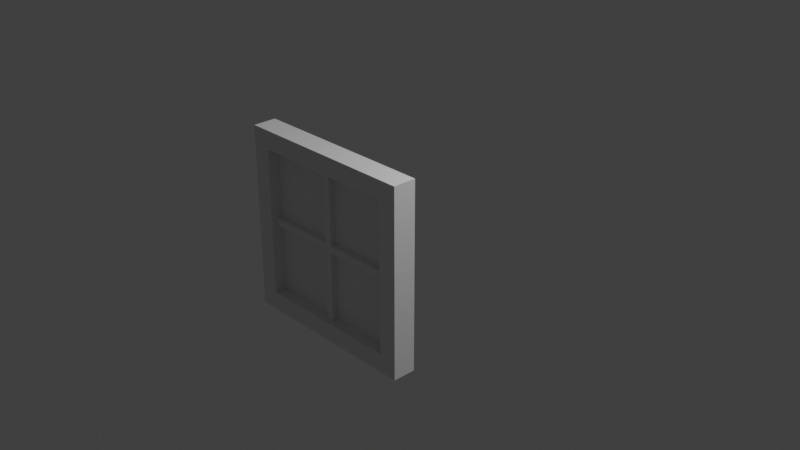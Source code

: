 # Source: multidecor_window_segment_with_thin_slats.blend  (saved by Blender 3.0.42; exported with 4.5.12 LTS)
import bpy
from mathutils import Matrix  # noqa: F401  (used for matrix-valued properties, if any)

bpy.ops.wm.read_factory_settings(use_empty=True)
scene = bpy.context.scene
scene.name = 'Scene'

# ---- collections
col_collection = bpy.data.collections.new('Collection'); scene.collection.children.link(col_collection)

# ---- materials (node trees are filled in below, after node groups)
mat_material = bpy.data.materials.new('Material')
mat_material.alpha_threshold = 0.0
mat_material.use_transparent_shadow = False
mat_material.line_color = (0.0, 0.0, 0.0, 1.0)
mat_material_001 = bpy.data.materials.new('Material.001')
mat_material_001.use_transparent_shadow = False

# ---- material node trees
mat_material.use_nodes = True; mat_material.node_tree.nodes.clear()
_N = mat_material.node_tree.nodes; _L = mat_material.node_tree.links
n0 = _N.new('ShaderNodeOutputMaterial'); n0.name = 'Material Output'; n0.location = (300, 300)
n1 = _N.new('ShaderNodeBsdfPrincipled'); n1.name = 'Principled BSDF'; n1.location = (10, 300)
n1.distribution = 'GGX'
n1.subsurface_method = 'RANDOM_WALK_SKIN'
n1.inputs[2].default_value = 0.4
n1.inputs[3].default_value = 1.45
n1.inputs[27].default_value = (0.0, 0.0, 0.0, 1.0)
n1.inputs[28].default_value = 1.0
_L.new(n1.outputs[0], n0.inputs[0])
n0.is_active_output = True
mat_material_001.use_nodes = True; mat_material_001.node_tree.nodes.clear()
_N = mat_material_001.node_tree.nodes; _L = mat_material_001.node_tree.links
n0 = _N.new('ShaderNodeBsdfPrincipled'); n0.name = 'Principled BSDF'; n0.location = (10, 300)
n0.distribution = 'GGX'
n0.subsurface_method = 'RANDOM_WALK_SKIN'
n0.inputs[3].default_value = 1.45
n0.inputs[27].default_value = (0.0, 0.0, 0.0, 1.0)
n0.inputs[28].default_value = 1.0
n1 = _N.new('ShaderNodeOutputMaterial'); n1.name = 'Material Output'; n1.location = (300, 300)
_L.new(n0.outputs[0], n1.inputs[0])
n1.is_active_output = True

# ---- world
world_world = bpy.data.worlds.new('World'); scene.world = world_world
world_world.use_nodes = True; world_world.node_tree.nodes.clear()
_N = world_world.node_tree.nodes; _L = world_world.node_tree.links
n0 = _N.new('ShaderNodeOutputWorld'); n0.name = 'World Output'; n0.location = (300, 300)
n1 = _N.new('ShaderNodeBackground'); n1.name = 'Background'; n1.location = (10, 300)
n1.inputs[0].default_value = (0.05088, 0.05088, 0.05088, 1.0)
_L.new(n1.outputs[0], n0.inputs[0])
n0.is_active_output = True
world_world.color = (0.05088, 0.05088, 0.05088)
world_world.use_sun_shadow = False
world_world.sun_shadow_jitter_overblur = 0.0

# ---- cameras
cam_camera = bpy.data.cameras.new('Camera')
cam_camera.clip_end = 100.0
cam_camera.ortho_scale = 7.314

# ---- lights
light_light = bpy.data.lights.new('Light', 'POINT')
light_light.transmission_factor = 0.0
light_light.energy = 1000.0
light_light.shadow_soft_size = 0.1
light_light.shadow_maximum_resolution = 0.006
light_light.use_absolute_resolution = True

# ---- meshes
me_cube = bpy.data.meshes.new('Cube')
me_cube.from_pydata([(1.0, -0.75, 1.0), (1.0, -0.75, -1.0), (1.0, -1.0, 1.0), (1.0, -1.0, -1.0), (-1.0, -0.75, 1.0), (-1.0, -0.75, -1.0), (-1.0, -1.0, 1.0), (-1.0, -1.0, -1.0), (0.8, -0.75, 0.8), (0.8, -0.75, -0.8), (0.8, -1.0, 0.8), (0.8, -1.0, -0.8), (-0.8, -0.75, 0.8), (-0.8, -0.75, -0.8), (-0.8, -1.0, 0.8), (-0.8, -1.0, -0.8), (-0.8, -0.875, -0.8), (0.8, -0.875, 0.8), (-0.8, -0.875, 0.8), (0.8, -0.875, -0.8), (0.04, -1.0, 1.0), (-0.04, -1.0, 1.0), (-0.04, -0.75, 1.0), (0.04, -0.75, 1.0), (0.04, -0.94, 0.8), (-0.04, -0.94, 0.8), (-0.04, -0.81, 0.8), (0.04, -0.81, 0.8), (-0.04, -0.875, 0.8), (0.04, -0.875, 0.8), (0.04, -0.75, -1.0), (-0.04, -0.75, -1.0), (-0.04, -1.0, -1.0), (0.04, -1.0, -1.0), (0.04, -0.81, -0.8), (-0.04, -0.81, -0.8), (-0.04, -0.94, -0.8), (0.04, -0.94, -0.8), (0.04, -0.875, -0.8), (-0.04, -0.875, -0.8), (-1.0, -1.0, -0.04), (-1.0, -1.0, 0.04), (-1.0, -0.75, 0.04), (-1.0, -0.75, -0.04), (-0.8, -0.94, 0.04), (-0.8, -0.94, -0.04), (-0.8, -0.81, -0.04), (-0.8, -0.81, 0.04), (-0.8, -0.875, 0.04), (-0.8, -0.875, -0.04), (1.0, -0.75, 0.04), (1.0, -0.75, -0.04), (1.0, -1.0, 0.04), (1.0, -1.0, -0.04), (0.8, -0.81, 0.04), (0.8, -0.81, -0.04), (0.8, -0.94, -0.04), (0.8, -0.94, 0.04), (0.8, -0.875, 0.04), (0.8, -0.875, -0.04), (0.04, -1.0, 0.8), (-0.04, -1.0, 0.8), (-0.04, -1.0, -0.8), (0.04, -1.0, -0.8), (-0.8, -1.0, 0.04), (-0.8, -1.0, -0.04), (0.8, -1.0, -0.04), (0.8, -1.0, 0.04), (-0.04, -0.75, 0.8), (0.04, -0.75, 0.8), (0.04, -0.75, -0.8), (-0.04, -0.75, -0.8), (-0.8, -0.75, -0.04), (-0.8, -0.75, 0.04), (0.8, -0.75, 0.04), (0.8, -0.75, -0.04), (0.8, -0.81, 0.8), (0.04, -0.81, 0.8), (-0.8, -0.81, 0.8), (-0.8, -0.81, 0.04), (-0.8, -0.81, -0.8), (-0.04, -0.81, -0.8), (0.8, -0.81, -0.8), (0.8, -0.81, -0.04), (-0.8, -0.94, 0.8), (-0.04, -0.94, 0.8), (0.8, -0.94, 0.8), (0.8, -0.94, 0.04), (0.8, -0.94, -0.8), (0.04, -0.94, -0.8), (-0.8, -0.94, -0.8), (-0.8, -0.94, -0.04), (-0.8, -0.875, -0.8), (0.8, -0.875, 0.8), (-0.8, -0.875, 0.8), (0.8, -0.875, -0.8), (0.04, -0.94, 0.8), (-0.04, -0.94, 0.8), (-0.04, -0.81, 0.8), (0.04, -0.81, 0.8), (-0.04, -0.875, 0.8), (0.04, -0.875, 0.8), (0.04, -0.81, -0.8), (-0.04, -0.81, -0.8), (-0.04, -0.94, -0.8), (0.04, -0.94, -0.8), (0.04, -0.875, -0.8), (-0.04, -0.875, -0.8), (-0.8, -0.94, 0.04), (-0.8, -0.94, -0.04), (-0.8, -0.81, -0.04), (-0.8, -0.81, 0.04), (-0.8, -0.875, 0.04), (-0.8, -0.875, -0.04), (0.8, -0.81, 0.04), (0.8, -0.81, -0.04), (0.8, -0.94, -0.04), (0.8, -0.94, 0.04), (0.8, -0.875, 0.04), (0.8, -0.875, -0.04), (0.04, -0.81, 0.04), (0.04, -0.94, 0.04), (0.04, -0.875, 0.04), (-0.04, -0.875, 0.04), (-0.04, -0.81, 0.04), (-0.04, -0.94, 0.04), (0.04, -0.875, -0.04), (0.04, -0.94, -0.04), (0.04, -0.81, -0.04), (-0.04, -0.875, -0.04), (-0.04, -0.81, -0.04), (-0.04, -0.94, -0.04)], [], [(22, 4, 6, 21), (41, 6, 4, 42), (30, 1, 3, 33), (50, 0, 2, 52), (22, 68, 12, 4), (50, 74, 8, 0), (30, 70, 9, 1), (43, 72, 13, 5), (0, 8, 69, 23), (23, 69, 68, 22), (62, 32, 33, 63), (0, 23, 20, 2), (23, 22, 21, 20), (5, 13, 71, 31), (31, 71, 70, 30), (40, 7, 15, 65), (5, 31, 32, 7), (31, 30, 33, 32), (20, 60, 10, 2), (63, 33, 3, 11), (65, 64, 41, 40), (4, 12, 73, 42), (42, 73, 72, 43), (52, 67, 66, 53), (7, 40, 43, 5), (40, 41, 42, 43), (21, 61, 60, 20), (1, 9, 75, 51), (51, 75, 74, 50), (41, 64, 14, 6), (1, 51, 53, 3), (51, 50, 52, 53), (6, 14, 61, 21), (2, 10, 67, 52), (11, 3, 53, 66), (15, 7, 32, 62), (75, 55, 54, 74), (8, 74, 54, 76), (83, 75, 9, 82), (17, 76, 54, 58), (82, 19, 59, 83), (13, 72, 46, 80), (73, 47, 46, 72), (79, 73, 12, 78), (48, 79, 78, 18), (16, 80, 46, 49), (77, 69, 8, 76), (29, 77, 76, 17), (69, 27, 26, 68), (12, 68, 26, 78), (18, 78, 26, 28), (19, 82, 34, 38), (9, 70, 34, 82), (71, 35, 34, 70), (81, 80, 16, 39), (71, 13, 80, 81), (39, 16, 90, 36), (15, 62, 36, 90), (63, 37, 36, 62), (19, 38, 89, 88), (63, 11, 88, 89), (91, 65, 15, 90), (49, 91, 90, 16), (14, 64, 44, 84), (44, 48, 18, 84), (65, 45, 44, 64), (85, 61, 14, 84), (18, 28, 85, 84), (61, 25, 24, 60), (10, 60, 24, 86), (29, 17, 86, 24), (87, 67, 10, 86), (58, 87, 86, 17), (67, 57, 56, 66), (56, 59, 19, 88), (11, 66, 56, 88), (118, 122, 121, 117), (114, 120, 122, 118), (122, 101, 96, 121), (120, 99, 101, 122), (112, 123, 124, 111), (108, 125, 123, 112), (125, 97, 100, 123), (123, 100, 98, 124), (116, 127, 126, 119), (119, 126, 128, 115), (126, 106, 102, 128), (127, 105, 106, 126), (110, 130, 129, 113), (113, 129, 131, 109), (129, 107, 104, 131), (130, 103, 107, 129), (115, 128, 120, 114), (98, 99, 120, 124), (110, 111, 124, 130), (103, 130, 128, 102), (130, 124, 120, 128), (97, 125, 121, 96), (109, 131, 125, 108), (116, 117, 121, 127), (104, 105, 127, 131), (125, 131, 127, 121), (122, 118, 93, 101), (123, 112, 94, 100), (126, 119, 95, 106), (129, 113, 92, 107)])
me_cube.polygons.foreach_set('material_index', [0, 0, 0, 0, 0, 0, 0, 0, 0, 0, 0, 0, 0, 0, 0, 0, 0, 0, 0, 0, 0, 0, 0, 0, 0, 0, 0, 0, 0, 0, 0, 0, 0, 0, 0, 0, 0, 0, 0, 0, 0, 0, 0, 0, 0, 0, 0, 0, 0, 0, 0, 0, 0, 0, 0, 0, 0, 0, 0, 0, 0, 0, 0, 0, 0, 0, 0, 0, 0, 0, 0, 0, 0, 0, 0, 0, 0, 0, 0, 0, 0, 0, 0, 0, 0, 0, 0, 0, 0, 0, 0, 0, 0, 0, 0, 0, 0, 0, 0, 0, 0, 0, 1, 1, 1, 1])
_uv = me_cube.uv_layers.new(name='UVMap')
_uv.uv.foreach_set('vector', [0.1527, 0.243, 0.1527, 0.0003361, 0.08948, 0.0003361, 0.08948, 0.243, 0.243, 0.8731, 0.0003362, 0.8731, 0.0003362, 0.8099, 0.243, 0.8099, -0.0755, 0.2632, -0.0755, 0.5059, -0.1387, 0.5059, -0.1387, 0.2632, 0.3809, 0.2632, 0.3809, 0.5059, 0.3177, 0.5059, 0.3177, 0.2632, 0.3739, 0.243, 0.4244, 0.243, 0.4244, 0.05089, 0.3739, 0.0003361, 0.602, 0.2632, 0.6526, 0.2632, 0.6526, 0.4554, 0.602, 0.5059, 0.1457, 0.2632, 0.1962, 0.2632, 0.1962, 0.4554, 0.1457, 0.5059, 0.2632, 0.5887, 0.2632, 0.5382, 0.4554, 0.5382, 0.5059, 0.5887, 0.3739, 0.5059, 0.4244, 0.4554, 0.4244, 0.2632, 0.3739, 0.2632, 0.3739, 0.2632, 0.4244, 0.2632, 0.4244, 0.243, 0.3739, 0.243, 0.03193, 0.243, 0.08249, 0.243, 0.08249, 0.2632, 0.03193, 0.2632, 0.1527, 0.5059, 0.1527, 0.2632, 0.08948, 0.2632, 0.08948, 0.5059, 0.1527, 0.2632, 0.1527, 0.243, 0.08948, 0.243, 0.08948, 0.2632, 0.1457, 0.0003362, 0.1962, 0.05089, 0.1962, 0.243, 0.1457, 0.243, 0.1457, 0.243, 0.1962, 0.243, 0.1962, 0.2632, 0.1457, 0.2632, 0.2632, 0.6519, 0.5059, 0.6519, 0.4554, 0.7025, 0.2632, 0.7025, -0.0755, 0.000336, -0.0755, 0.243, -0.1387, 0.243, -0.1387, 0.000336, -0.0755, 0.243, -0.0755, 0.2632, -0.1387, 0.2632, -0.1387, 0.243, 0.3107, 0.2632, 0.2601, 0.2632, 0.2601, 0.4554, 0.3107, 0.5059, 0.03193, 0.2632, 0.08249, 0.2632, 0.08249, 0.5059, 0.03193, 0.4554, 0.2632, 0.7025, 0.243, 0.7025, 0.243, 0.6519, 0.2632, 0.6519, 0.0003361, 0.5887, 0.05089, 0.5382, 0.243, 0.5382, 0.243, 0.5887, 0.243, 0.5887, 0.243, 0.5382, 0.2632, 0.5382, 0.2632, 0.5887, 0.5389, 0.2632, 0.4883, 0.2632, 0.4883, 0.243, 0.5389, 0.243, 0.5059, 0.8731, 0.2632, 0.8731, 0.2632, 0.8099, 0.5059, 0.8099, 0.2632, 0.8731, 0.243, 0.8731, 0.243, 0.8099, 0.2632, 0.8099, 0.3107, 0.243, 0.2601, 0.243, 0.2601, 0.2632, 0.3107, 0.2632, 0.602, 0.0003362, 0.6526, 0.05089, 0.6526, 0.243, 0.602, 0.243, 0.602, 0.243, 0.6526, 0.243, 0.6526, 0.2632, 0.602, 0.2632, 0.243, 0.6519, 0.243, 0.7025, 0.05089, 0.7025, 0.0003361, 0.6519, 0.3809, 0.0003361, 0.3809, 0.243, 0.3177, 0.243, 0.3177, 0.0003361, 0.3809, 0.243, 0.3809, 0.2632, 0.3177, 0.2632, 0.3177, 0.243, 0.3107, 0.0003361, 0.2601, 0.05089, 0.2601, 0.243, 0.3107, 0.243, 0.5389, 0.5059, 0.4883, 0.4554, 0.4883, 0.2632, 0.5389, 0.2632, 0.4883, 0.05089, 0.5389, 0.0003361, 0.5389, 0.243, 0.4883, 0.243, 0.03193, 0.05089, 0.08249, 0.0003361, 0.08249, 0.243, 0.03193, 0.243, 0.8738, 0.243, 0.889, 0.243, 0.889, 0.2632, 0.8738, 0.2632, 0.8738, 0.4554, 0.8738, 0.2632, 0.889, 0.2632, 0.889, 0.4554, 0.889, 0.243, 0.8738, 0.243, 0.8738, 0.05089, 0.889, 0.05089, 0.9054, 0.4554, 0.889, 0.4554, 0.889, 0.2632, 0.9054, 0.2632, 0.889, 0.05089, 0.9054, 0.05089, 0.9054, 0.243, 0.889, 0.243, 0.4553, 0.317, 0.2632, 0.317, 0.2632, 0.3018, 0.4553, 0.3018, 0.243, 0.317, 0.243, 0.3018, 0.2632, 0.3018, 0.2632, 0.317, 0.243, 0.3018, 0.243, 0.317, 0.05089, 0.317, 0.05089, 0.3018, 0.243, 0.2854, 0.243, 0.3018, 0.05089, 0.3018, 0.05089, 0.2854, 0.4554, 0.2854, 0.4554, 0.3018, 0.2632, 0.3018, 0.2632, 0.2854, 0.6608, 0.2632, 0.6456, 0.2632, 0.6456, 0.4554, 0.6608, 0.4554, 0.6772, 0.2632, 0.6608, 0.2632, 0.6608, 0.4553, 0.6772, 0.4553, 0.6456, 0.2632, 0.6608, 0.2632, 0.6608, 0.243, 0.6456, 0.243, 0.6456, 0.05089, 0.6456, 0.243, 0.6608, 0.243, 0.6608, 0.05089, 0.6772, 0.05089, 0.6608, 0.05089, 0.6608, 0.243, 0.6772, 0.243, 0.449, 0.4554, 0.4326, 0.4554, 0.4326, 0.2632, 0.449, 0.2632, 0.4174, 0.4554, 0.4174, 0.2632, 0.4326, 0.2632, 0.4326, 0.4554, 0.4174, 0.243, 0.4326, 0.243, 0.4326, 0.2632, 0.4174, 0.2632, 0.4326, 0.243, 0.4326, 0.05089, 0.449, 0.05089, 0.449, 0.243, 0.4174, 0.243, 0.4174, 0.05089, 0.4326, 0.05089, 0.4326, 0.243, 0.2215, 0.243, 0.2215, 0.05089, 0.238, 0.05089, 0.238, 0.243, 0.2531, 0.05089, 0.2531, 0.243, 0.238, 0.243, 0.238, 0.05089, 0.2531, 0.2632, 0.238, 0.2632, 0.238, 0.243, 0.2531, 0.243, 0.2215, 0.4554, 0.2215, 0.2632, 0.238, 0.2632, 0.238, 0.4554, 0.2531, 0.2632, 0.2531, 0.4554, 0.238, 0.4554, 0.238, 0.2632, 0.2632, 0.4965, 0.2632, 0.4813, 0.4554, 0.4813, 0.4554, 0.4965, 0.2632, 0.5129, 0.2632, 0.4965, 0.4554, 0.4965, 0.4554, 0.5129, 0.05089, 0.4813, 0.243, 0.4813, 0.243, 0.4965, 0.05089, 0.4965, 0.243, 0.4965, 0.243, 0.5129, 0.05089, 0.5129, 0.05089, 0.4965, 0.2632, 0.4813, 0.2632, 0.4965, 0.243, 0.4965, 0.243, 0.4813, 0.4661, 0.243, 0.4813, 0.243, 0.4813, 0.05089, 0.4661, 0.05089, 0.4497, 0.05089, 0.4497, 0.243, 0.4661, 0.243, 0.4661, 0.05089, 0.4813, 0.243, 0.4661, 0.243, 0.4661, 0.2632, 0.4813, 0.2632, 0.4813, 0.4554, 0.4813, 0.2632, 0.4661, 0.2632, 0.4661, 0.4554, 0.4497, 0.2632, 0.4497, 0.4554, 0.4661, 0.4554, 0.4661, 0.2632, 0.6943, 0.2632, 0.7095, 0.2632, 0.7095, 0.4554, 0.6943, 0.4554, 0.6779, 0.2632, 0.6943, 0.2632, 0.6943, 0.4554, 0.6779, 0.4554, 0.7095, 0.2632, 0.6943, 0.2632, 0.6943, 0.243, 0.7095, 0.243, 0.6943, 0.243, 0.6779, 0.243, 0.6779, 0.05089, 0.6943, 0.05089, 0.7095, 0.05089, 0.7095, 0.243, 0.6943, 0.243, 0.6943, 0.05089, 0.7225, 0.8908, 0.7225, 0.6987, 0.7061, 0.6987, 0.7061, 0.8908, 0.7054, 0.8908, 0.7054, 0.6987, 0.689, 0.6987, 0.689, 0.8908, 0.7225, 0.6987, 0.7225, 0.5066, 0.7061, 0.5066, 0.7061, 0.6987, 0.7054, 0.6987, 0.7054, 0.5066, 0.689, 0.5066, 0.689, 0.6987, 1.045, 0.8908, 1.045, 0.6987, 1.029, 0.6987, 1.029, 0.8908, 0.6719, 0.5066, 0.6719, 0.6987, 0.6883, 0.6987, 0.6883, 0.5066, 0.6719, 0.6987, 0.6719, 0.8908, 0.6883, 0.8908, 0.6883, 0.6987, 1.045, 0.6987, 1.045, 0.5066, 1.029, 0.5066, 1.029, 0.6987, 0.6548, 0.5066, 0.6548, 0.6987, 0.6712, 0.6987, 0.6712, 0.5066, 0.6377, 0.5066, 0.6377, 0.6987, 0.6541, 0.6987, 0.6541, 0.5066, 0.6377, 0.6987, 0.6377, 0.8908, 0.6541, 0.8908, 0.6541, 0.6987, 0.6548, 0.6987, 0.6548, 0.8908, 0.6712, 0.8908, 0.6712, 0.6987, 1.046, 0.5066, 1.046, 0.6987, 1.062, 0.6987, 1.062, 0.5066, 1.063, 0.5066, 1.063, 0.6987, 1.079, 0.6987, 1.079, 0.5066, 1.063, 0.6987, 1.063, 0.8908, 1.079, 0.8908, 1.079, 0.6987, 1.046, 0.6987, 1.046, 0.8908, 1.062, 0.8908, 1.062, 0.6987, 0.6668, 0.4545, 0.6668, 0.6466, 0.6466, 0.6466, 0.6466, 0.4545, 0.4545, 0.6668, 0.4545, 0.6466, 0.6466, 0.6466, 0.6466, 0.6668, 0.6668, 0.859, 0.6466, 0.859, 0.6466, 0.6668, 0.6668, 0.6668, 0.859, 0.6668, 0.6668, 0.6668, 0.6668, 0.6466, 0.859, 0.6466, 0.6668, 0.6668, 0.6466, 0.6668, 0.6466, 0.6466, 0.6668, 0.6466, 0.7201, 0.07325, 0.7201, 0.2654, 0.6999, 0.2654, 0.6999, 0.07325, 0.9123, 0.2856, 0.7201, 0.2856, 0.7201, 0.2654, 0.9123, 0.2654, 0.5078, 0.2856, 0.5078, 0.2654, 0.6999, 0.2654, 0.6999, 0.2856, 0.7201, 0.4777, 0.6999, 0.4777, 0.6999, 0.2856, 0.7201, 0.2856, 0.7201, 0.2654, 0.7201, 0.2856, 0.6999, 0.2856, 0.6999, 0.2654, 0.4998, 0.5002, 0.4998, 0.9998, 0.0001998, 0.9998, 0.0001999, 0.5002, 0.0001998, 0.0001999, 0.4998, 0.0001998, 0.4998, 0.4998, 0.0001999, 0.4998, 0.5002, 0.0001998, 0.9998, 0.0001998, 0.9998, 0.4998, 0.5002, 0.4998, 0.5002, 0.5002, 0.9998, 0.5002, 0.9998, 0.9998, 0.5002, 0.9998])
me_cube.materials.append(mat_material)
me_cube.materials.append(mat_material_001)
me_cube.use_remesh_preserve_volume = False
me_cube.use_remesh_preserve_attributes = False
me_cube.use_mirror_vertex_groups = False
me_cube.update()

# ---- objects
ob_cube = bpy.data.objects.new('Cube', me_cube)
ob_light = bpy.data.objects.new('Light', light_light)
ob_camera = bpy.data.objects.new('Camera', cam_camera)

# ---- transforms, parenting, visibility, modifiers, constraints
ob_cube.location = (0.0, 0.0, 0.0)
ob_cube.lock_rotations_4d = False
ob_cube.empty_display_type = 'ARROWS'
ob_cube.lineart.crease_threshold = 0.0
ob_light.location = (4.076, 1.005, 5.904)
ob_light.rotation_euler = (0.6503, 0.05522, 1.866)
ob_light.lock_rotations_4d = False
ob_light.empty_display_type = 'ARROWS'
ob_light.color = (0.0, 0.0, 0.0, 0.0)
ob_light.lineart.crease_threshold = 0.0
ob_camera.location = (7.359, -6.926, 4.958)
ob_camera.rotation_euler = (1.109, 0.0, 0.8149)
ob_camera.lock_rotations_4d = False
ob_camera.empty_display_type = 'ARROWS'
ob_camera.color = (0.0, 0.0, 0.0, 0.0)
ob_camera.display_type = 'WIRE'
ob_camera.lineart.crease_threshold = 0.0

# ---- collection membership
col_collection.objects.link(ob_cube)
col_collection.objects.link(ob_light)
col_collection.objects.link(ob_camera)

# ---- scene / render settings (as saved in the file)
scene.camera = ob_camera
scene.frame_start = 1; scene.frame_end = 250; scene.frame_set(1)
scene.render.engine = 'BLENDER_EEVEE_NEXT'
scene.cycles.sampling_pattern = 'TABULATED_SOBOL'
scene.cycles.use_light_tree = False
scene.view_settings.view_transform = 'Standard'
bpy.context.view_layer.update()
